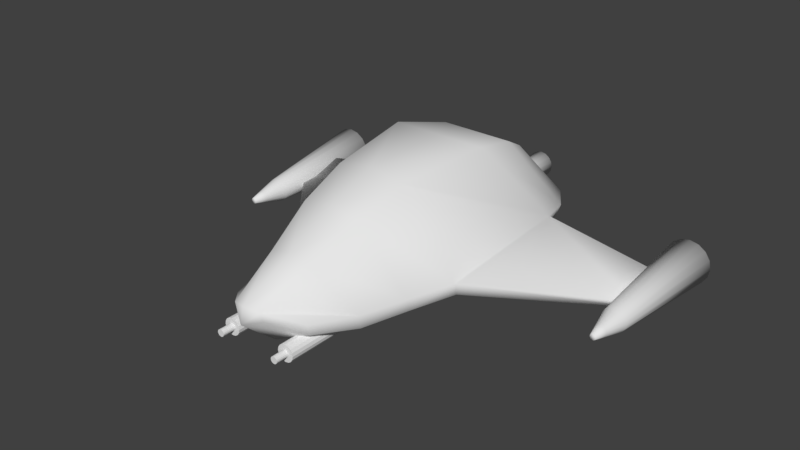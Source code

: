 # Source: low-poly-ship.blend  (saved by Blender 2.79.0; exported with 4.5.12 LTS)
import bpy
from mathutils import Matrix  # noqa: F401  (used for matrix-valued properties, if any)

bpy.ops.wm.read_factory_settings(use_empty=True)
scene = bpy.context.scene
scene.name = 'Scene'

# ---- collections
col_collection_1 = bpy.data.collections.new('Collection 1'); scene.collection.children.link(col_collection_1)

# ---- materials (node trees are filled in below, after node groups)
mat_material = bpy.data.materials.new('Material')
mat_material.alpha_threshold = 0.0
mat_material.use_transparent_shadow = False
mat_material.roughness = 0.5
mat_material.line_color = (0.0, 0.0, 0.0, 1.0)

# ---- material node trees

# ---- world
world_world = bpy.data.worlds.new('World'); scene.world = world_world
world_world.color = (0.05088, 0.05088, 0.05088)
world_world.use_sun_shadow = False
world_world.sun_shadow_jitter_overblur = 0.0
world_world.cycles.sampling_method = 'MANUAL'

# ---- meshes
me_cube = bpy.data.meshes.new('Cube')
me_cube.from_pydata([(2.524, 1.0, -1.236), (1.092, -2.391, -1.28), (0.9826, 1.0, 0.8108), (0.3964, -3.088, -0.9389), (2.524, 4.935, -1.0), (1.303, 3.551, 1.0), (2.161, 6.0, -0.7864), (0.8256, 6.0, 0.1291), (1.046, 6.371, -0.5678), (0.6821, 6.371, -0.2217), (2.047, -0.1303, -1.323), (1.57, -1.261, -1.403), (0.8568, -0.3628, 0.3537), (0.5916, -1.726, -0.2926), (2.524, 5.474, -0.8919), (1.02, 5.187, 0.559), (1.57, -1.189, -1.761), (1.092, -2.319, -1.587), (2.524, 1.072, -1.552), (0.3964, -3.017, -1.186), (2.524, 5.007, -1.316), (1.693, 6.072, -1.515), (5.515, 4.231, -2.216), (5.515, 5.425, -2.067), (2.247, 5.546, -1.506), (1.046, 6.443, -1.555), (5.515, 4.271, -2.089), (2.047, -0.05856, -1.645), (5.515, 5.353, -1.772), (0.0, 1.0, 1.0), (0.0, -3.213, -0.8487), (0.0, 3.551, 1.0), (0.0, 6.0, 0.1291), (0.0, 6.371, -0.5678), (0.0, 6.371, -0.2217), (0.0, -0.3628, 0.4845), (0.0, -1.726, -0.1588), (0.0, 5.187, 0.559), (0.0, 1.072, -2.919), (0.0, -2.319, -2.144), (0.0, -3.315, -1.278), (0.0, 3.618, -2.645), (0.0, 6.072, -1.643), (0.0, 6.443, -1.555), (0.0, -0.05856, -2.742), (0.0, -1.189, -2.493), (0.0, 5.546, -1.799), (0.6146, 7.448, -0.5962), (0.6146, 6.199, -0.721), (0.7502, 7.448, -0.6231), (0.7024, 6.199, -0.7384), (0.8651, 7.448, -0.6999), (0.7768, 6.199, -0.7881), (0.9418, 7.448, -0.8148), (0.8265, 6.199, -0.8626), (0.9688, 7.448, -0.9503), (0.844, 6.199, -0.9503), (0.9418, 7.448, -1.086), (0.8265, 6.199, -1.038), (0.8651, 7.448, -1.201), (0.7768, 6.199, -1.113), (0.7502, 7.448, -1.278), (0.7024, 6.199, -1.162), (0.6146, 7.448, -1.304), (0.6146, 6.199, -1.18), (0.4791, 7.448, -1.278), (0.5269, 6.199, -1.162), (0.3642, 7.448, -1.201), (0.4525, 6.199, -1.113), (0.2874, 7.448, -1.086), (0.4027, 6.199, -1.038), (0.2605, 7.448, -0.9503), (0.3853, 6.199, -0.9503), (0.2874, 7.448, -0.8148), (0.4027, 6.199, -0.8626), (0.3642, 7.448, -0.6999), (0.4525, 6.199, -0.7881), (0.4791, 7.448, -0.6231), (0.5269, 6.199, -0.7384), (0.6146, 7.448, -0.678), (0.7189, 7.448, -0.6987), (0.8072, 7.448, -0.7577), (0.8663, 7.448, -0.8461), (0.887, 7.448, -0.9503), (0.8663, 7.448, -1.055), (0.8072, 7.448, -1.143), (0.7189, 7.448, -1.202), (0.6146, 7.448, -1.223), (0.5104, 7.448, -1.202), (0.4221, 7.448, -1.143), (0.363, 7.448, -1.055), (0.3423, 7.448, -0.9503), (0.363, 7.448, -0.8461), (0.4221, 7.448, -0.7577), (0.5104, 7.448, -0.6987), (0.6146, 7.001, -0.7431), (0.6939, 7.001, -0.7589), (0.7611, 7.001, -0.8038), (0.8061, 7.001, -0.871), (0.8218, 7.001, -0.9503), (0.8061, 7.001, -1.03), (0.7611, 7.001, -1.097), (0.6939, 7.001, -1.142), (0.6146, 7.001, -1.158), (0.5353, 7.001, -1.142), (0.4681, 7.001, -1.097), (0.4232, 7.001, -1.03), (0.4074, 7.001, -0.9503), (0.4232, 7.001, -0.871), (0.4681, 7.001, -0.8038), (0.5353, 7.001, -0.7589), (5.65, 6.527, -1.28), (5.51, 3.199, -1.736), (5.888, 6.527, -1.328), (5.636, 3.199, -1.761), (6.09, 6.527, -1.463), (5.744, 3.199, -1.832), (6.225, 6.527, -1.664), (5.815, 3.199, -1.94), (6.272, 6.527, -1.903), (5.84, 3.199, -2.066), (6.225, 6.527, -2.141), (5.815, 3.199, -2.193), (6.09, 6.527, -2.343), (5.744, 3.199, -2.3), (5.888, 6.527, -2.478), (5.636, 3.199, -2.372), (5.65, 6.527, -2.525), (5.51, 3.199, -2.397), (5.411, 6.527, -2.478), (5.383, 3.199, -2.372), (5.209, 6.527, -2.343), (5.276, 3.199, -2.3), (5.075, 6.527, -2.141), (5.204, 3.199, -2.193), (5.027, 6.527, -1.903), (5.179, 3.199, -2.066), (5.075, 6.527, -1.664), (5.204, 3.199, -1.94), (5.209, 6.527, -1.463), (5.276, 3.199, -1.832), (5.411, 6.527, -1.328), (5.383, 3.199, -1.761), (5.573, 2.564, -1.912), (5.51, 2.564, -1.9), (5.628, 2.564, -1.948), (5.664, 2.564, -2.003), (5.676, 2.564, -2.066), (5.664, 2.564, -2.13), (5.628, 2.564, -2.184), (5.573, 2.564, -2.22), (5.51, 2.564, -2.233), (5.446, 2.564, -2.22), (5.392, 2.564, -2.184), (5.356, 2.564, -2.13), (5.343, 2.564, -2.066), (5.356, 2.564, -2.003), (5.392, 2.564, -1.948), (5.446, 2.564, -1.912), (5.541, 2.243, -1.992), (5.51, 2.243, -1.986), (5.567, 2.243, -2.009), (5.584, 2.243, -2.035), (5.591, 2.243, -2.066), (5.584, 2.243, -2.097), (5.567, 2.243, -2.124), (5.541, 2.243, -2.141), (5.51, 2.243, -2.147), (5.479, 2.243, -2.141), (5.452, 2.243, -2.124), (5.435, 2.243, -2.097), (5.429, 2.243, -2.066), (5.435, 2.243, -2.035), (5.452, 2.243, -2.009), (5.479, 2.243, -1.992), (0.8436, -1.188, -1.662), (0.8436, -2.843, -1.662), (0.9301, -1.188, -1.679), (0.9301, -2.843, -1.679), (1.003, -1.188, -1.728), (1.003, -2.843, -1.728), (1.052, -1.188, -1.801), (1.052, -2.843, -1.801), (1.069, -1.188, -1.887), (1.069, -2.843, -1.887), (1.052, -1.188, -1.974), (1.052, -2.843, -1.974), (1.003, -1.188, -2.047), (1.003, -2.843, -2.047), (0.9301, -1.188, -2.096), (0.9301, -2.843, -2.096), (0.8436, -1.188, -2.113), (0.8436, -2.843, -2.113), (0.7572, -1.188, -2.096), (0.7572, -2.843, -2.096), (0.684, -1.188, -2.047), (0.684, -2.843, -2.047), (0.635, -1.188, -1.974), (0.635, -2.843, -1.974), (0.6178, -1.188, -1.887), (0.6178, -2.843, -1.887), (0.635, -1.188, -1.801), (0.635, -2.843, -1.801), (0.684, -1.188, -1.728), (0.684, -2.843, -1.728), (0.7572, -1.188, -1.679), (0.7572, -2.843, -1.679), (0.8797, -2.843, -1.8), (0.8436, -2.843, -1.793), (0.9103, -2.843, -1.821), (0.9307, -2.843, -1.851), (0.9379, -2.843, -1.887), (0.9307, -2.843, -1.923), (0.9103, -2.843, -1.954), (0.8797, -2.843, -1.974), (0.8436, -2.843, -1.982), (0.8076, -2.843, -1.974), (0.777, -2.843, -1.954), (0.7566, -2.843, -1.923), (0.7494, -2.843, -1.887), (0.7566, -2.843, -1.851), (0.777, -2.843, -1.821), (0.8076, -2.843, -1.8), (0.8797, -3.191, -1.8), (0.8436, -3.191, -1.793), (0.9103, -3.191, -1.821), (0.9307, -3.191, -1.851), (0.9379, -3.191, -1.887), (0.9307, -3.191, -1.923), (0.9103, -3.191, -1.954), (0.8797, -3.191, -1.974), (0.8436, -3.191, -1.982), (0.8076, -3.191, -1.974), (0.777, -3.191, -1.954), (0.7566, -3.191, -1.923), (0.7494, -3.191, -1.887), (0.7566, -3.191, -1.851), (0.777, -3.191, -1.821), (0.8076, -3.191, -1.8)], [], [(11, 13, 3, 1), (11, 1, 17, 16), (29, 2, 5, 31), (10, 11, 16, 27), (2, 0, 4, 5), (0, 10, 27, 18), (37, 15, 7, 32), (15, 14, 6, 7), (32, 7, 9, 34), (7, 6, 8, 9), (0, 2, 12, 10), (10, 12, 13, 11), (33, 8, 25, 43), (5, 4, 14, 15), (31, 5, 15, 37), (20, 4, 28, 23), (0, 18, 22, 26), (28, 26, 22, 23), (4, 0, 26, 28), (18, 20, 23, 22), (6, 14, 24, 21), (8, 6, 21, 25), (14, 4, 20, 24), (1, 3, 19, 17), (3, 30, 40, 19), (20, 41, 46, 24), (27, 16, 45, 44), (18, 27, 44, 38), (24, 46, 42, 21), (21, 42, 43, 25), (18, 38, 41, 20), (17, 19, 40, 39), (16, 17, 39, 45), (12, 35, 36, 13), (2, 29, 35, 12), (9, 8, 33, 34), (13, 36, 30, 3), (47, 48, 50, 49), (49, 50, 52, 51), (51, 52, 54, 53), (53, 54, 56, 55), (55, 56, 58, 57), (57, 58, 60, 59), (59, 60, 62, 61), (61, 62, 64, 63), (63, 64, 66, 65), (65, 66, 68, 67), (67, 68, 70, 69), (69, 70, 72, 71), (71, 72, 74, 73), (73, 74, 76, 75), (75, 76, 78, 77), (77, 78, 48, 47), (53, 55, 83, 82), (85, 86, 102, 101), (63, 65, 88, 87), (73, 75, 93, 92), (49, 51, 81, 80), (59, 61, 86, 85), (69, 71, 91, 90), (55, 57, 84, 83), (65, 67, 89, 88), (75, 77, 94, 93), (51, 53, 82, 81), (61, 63, 87, 86), (47, 49, 80, 79), (71, 73, 92, 91), (57, 59, 85, 84), (67, 69, 90, 89), (77, 47, 79, 94), (95, 96, 97, 98, 99, 100, 101, 102, 103, 104, 105, 106, 107, 108, 109, 110), (93, 94, 110, 109), (86, 87, 103, 102), (79, 80, 96, 95), (94, 79, 95, 110), (87, 88, 104, 103), (80, 81, 97, 96), (88, 89, 105, 104), (81, 82, 98, 97), (89, 90, 106, 105), (82, 83, 99, 98), (90, 91, 107, 106), (83, 84, 100, 99), (91, 92, 108, 107), (84, 85, 101, 100), (92, 93, 109, 108), (111, 112, 114, 113), (113, 114, 116, 115), (115, 116, 118, 117), (117, 118, 120, 119), (119, 120, 122, 121), (121, 122, 124, 123), (123, 124, 126, 125), (125, 126, 128, 127), (127, 128, 130, 129), (129, 130, 132, 131), (131, 132, 134, 133), (133, 134, 136, 135), (135, 136, 138, 137), (137, 138, 140, 139), (114, 112, 144, 143), (139, 140, 142, 141), (141, 142, 112, 111), (111, 113, 115, 117, 119, 121, 123, 125, 127, 129, 131, 133, 135, 137, 139, 141), (149, 148, 164, 165), (138, 136, 155, 156), (124, 122, 148, 149), (134, 132, 153, 154), (112, 142, 158, 144), (120, 118, 146, 147), (130, 128, 151, 152), (140, 138, 156, 157), (116, 114, 143, 145), (126, 124, 149, 150), (136, 134, 154, 155), (122, 120, 147, 148), (132, 130, 152, 153), (142, 140, 157, 158), (118, 116, 145, 146), (128, 126, 150, 151), (159, 160, 174, 173, 172, 171, 170, 169, 168, 167, 166, 165, 164, 163, 162, 161), (157, 156, 172, 173), (150, 149, 165, 166), (158, 157, 173, 174), (151, 150, 166, 167), (143, 144, 160, 159), (144, 158, 174, 160), (152, 151, 167, 168), (145, 143, 159, 161), (153, 152, 168, 169), (146, 145, 161, 162), (154, 153, 169, 170), (147, 146, 162, 163), (155, 154, 170, 171), (148, 147, 163, 164), (156, 155, 171, 172), (175, 176, 178, 177), (177, 178, 180, 179), (179, 180, 182, 181), (181, 182, 184, 183), (183, 184, 186, 185), (185, 186, 188, 187), (187, 188, 190, 189), (189, 190, 192, 191), (191, 192, 194, 193), (193, 194, 196, 195), (195, 196, 198, 197), (197, 198, 200, 199), (199, 200, 202, 201), (201, 202, 204, 203), (182, 180, 209, 210), (203, 204, 206, 205), (205, 206, 176, 175), (212, 211, 227, 228), (192, 190, 214, 215), (178, 176, 208, 207), (202, 200, 219, 220), (188, 186, 212, 213), (198, 196, 217, 218), (176, 206, 222, 208), (184, 182, 210, 211), (194, 192, 215, 216), (204, 202, 220, 221), (180, 178, 207, 209), (190, 188, 213, 214), (200, 198, 218, 219), (186, 184, 211, 212), (196, 194, 216, 217), (206, 204, 221, 222), (223, 224, 238, 237, 236, 235, 234, 233, 232, 231, 230, 229, 228, 227, 226, 225), (220, 219, 235, 236), (213, 212, 228, 229), (221, 220, 236, 237), (214, 213, 229, 230), (222, 221, 237, 238), (215, 214, 230, 231), (207, 208, 224, 223), (208, 222, 238, 224), (216, 215, 231, 232), (209, 207, 223, 225), (217, 216, 232, 233), (210, 209, 225, 226), (218, 217, 233, 234), (211, 210, 226, 227), (219, 218, 234, 235)])
me_cube.polygons.foreach_set('use_smooth', [1, 1, 1, 1, 1, 1, 1, 1, 1, 1, 1, 1, 1, 1, 1, 1, 1, 1, 1, 1, 1, 1, 1, 1, 1, 1, 1, 1, 1, 1, 1, 1, 1, 1, 1, 1, 1, 1, 1, 1, 1, 1, 1, 1, 1, 1, 1, 1, 1, 1, 1, 1, 1, 1, 1, 1, 1, 1, 1, 1, 1, 1, 1, 1, 1, 1, 1, 1, 1, 1, 1, 1, 1, 1, 1, 1, 1, 1, 1, 1, 1, 1, 1, 1, 1, 1, 1, 1, 1, 1, 1, 1, 1, 1, 1, 1, 1, 1, 1, 1, 1, 1, 1, 1, 1, 1, 1, 1, 1, 1, 1, 1, 1, 1, 1, 1, 1, 1, 1, 1, 1, 1, 1, 1, 1, 1, 1, 1, 1, 1, 1, 1, 1, 1, 1, 1, 0, 0, 0, 0, 0, 0, 0, 0, 0, 0, 0, 0, 0, 0, 0, 0, 0, 0, 0, 0, 0, 0, 0, 0, 0, 0, 0, 0, 0, 0, 0, 0, 0, 0, 0, 0, 0, 0, 0, 0, 0, 0, 0, 0, 0, 0, 0, 0, 0])
me_cube.materials.append(mat_material)
me_cube.use_remesh_preserve_volume = False
me_cube.use_remesh_preserve_attributes = False
me_cube.use_mirror_vertex_groups = False
me_cube.update()

# ---- objects
ob_cube = bpy.data.objects.new('Cube', me_cube)

# ---- transforms, parenting, visibility, modifiers, constraints
ob_cube.location = (0.0, 0.0, 2.545)
ob_cube.lock_rotations_4d = False
ob_cube.empty_display_type = 'ARROWS'
ob_cube.lineart.crease_threshold = 0.0
_m = ob_cube.modifiers.new('Mirror', 'MIRROR')
_m.use_clip = True

# ---- collection membership
col_collection_1.objects.link(ob_cube)

# ---- scene / render settings (as saved in the file)
scene.frame_start = 1; scene.frame_end = 250; scene.frame_set(1)
scene.render.engine = 'BLENDER_EEVEE_NEXT'
scene.render.resolution_percentage = 50
scene.render.dither_intensity = 0.0
scene.cycles.use_denoising = False
scene.cycles.samples = 128
scene.cycles.sampling_pattern = 'TABULATED_SOBOL'
scene.cycles.use_adaptive_sampling = False
scene.cycles.use_light_tree = False
scene.cycles.blur_glossy = 0.0
scene.cycles.sample_clamp_indirect = 0.0
scene.view_settings.view_transform = 'Standard'
bpy.context.view_layer.update()

# ---- added for rendering (the .blend has no active camera and no usable light): camera, sun
cam_auto = bpy.data.cameras.new('AutoCamera')
cam_auto.lens = 50.0
cam_auto.sensor_width = 36.0
cam_auto.clip_end = 1000.0
ob_auto_camera = bpy.data.objects.new('AutoCamera', cam_auto)
scene.collection.objects.link(ob_auto_camera)
ob_auto_camera.location = (15.7163, -16.793, 14.1591)
ob_auto_camera.rotation_euler = (1.09748, -7.21219e-08, 0.694738)
scene.camera = ob_auto_camera
light_auto_sun = bpy.data.lights.new('AutoSun', 'SUN')
light_auto_sun.energy = 3.0
light_auto_sun.angle = 0.0523599
ob_auto_sun = bpy.data.objects.new('AutoSun', light_auto_sun)
scene.collection.objects.link(ob_auto_sun)
ob_auto_sun.rotation_euler = (0.872665, 0.174533, 0.523599)
bpy.context.view_layer.update()

